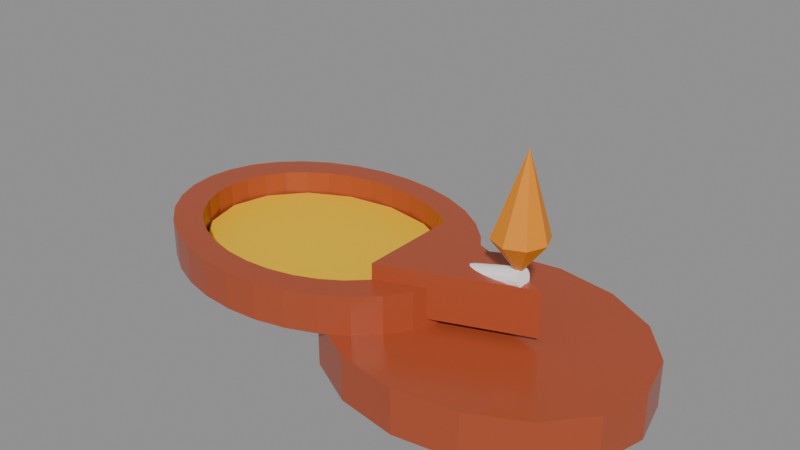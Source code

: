 # Source: source-edit.blend  (saved by Blender 4.0.36; exported with 4.5.12 LTS)
import bpy
from mathutils import Matrix  # noqa: F401  (used for matrix-valued properties, if any)

bpy.ops.wm.read_factory_settings(use_empty=True)
scene = bpy.context.scene
scene.name = 'Scene'

# ---- materials (node trees are filled in below, after node groups)
mat_terracotta = bpy.data.materials.new('Terracotta')
mat_terracotta.use_transparent_shadow = False
mat_terracotta.diffuse_color = (0.4233, 0.08022, 0.03071, 1.0)
mat_warm_yellow = bpy.data.materials.new('Warm yellow')
mat_warm_yellow.use_transparent_shadow = False
mat_warm_yellow.diffuse_color = (1.0, 0.6038, 0.0, 1.0)
mat_white = bpy.data.materials.new('White')
mat_white.use_transparent_shadow = False
mat_white.diffuse_color = (1.0, 1.0, 1.0, 1.0)
mat_marigold = bpy.data.materials.new('Marigold')
mat_marigold.use_transparent_shadow = False
mat_marigold.diffuse_color = (0.8308, 0.2747, 0.009721, 1.0)

# ---- material node trees
mat_terracotta.use_nodes = True; mat_terracotta.node_tree.nodes.clear()
_N = mat_terracotta.node_tree.nodes; _L = mat_terracotta.node_tree.links
n0 = _N.new('ShaderNodeBsdfPrincipled'); n0.name = 'Principled BSDF'; n0.location = (10, 300)
n0.inputs[0].default_value = (0.4233, 0.08022, 0.03071, 1.0)
n0.inputs[2].default_value = 0.27
n0.inputs[3].default_value = 1.45
n1 = _N.new('ShaderNodeOutputMaterial'); n1.name = 'Material Output'; n1.location = (300, 300)
_L.new(n0.outputs[0], n1.inputs[0])
n1.is_active_output = True
mat_warm_yellow.use_nodes = True; mat_warm_yellow.node_tree.nodes.clear()
_N = mat_warm_yellow.node_tree.nodes; _L = mat_warm_yellow.node_tree.links
n0 = _N.new('ShaderNodeBsdfPrincipled'); n0.name = 'Principled BSDF'; n0.location = (10, 300)
n0.inputs[0].default_value = (1.0, 0.6038, 0.0, 1.0)
n0.inputs[1].default_value = 0.08
n0.inputs[3].default_value = 1.45
n1 = _N.new('ShaderNodeOutputMaterial'); n1.name = 'Material Output'; n1.location = (300, 300)
_L.new(n0.outputs[0], n1.inputs[0])
n1.is_active_output = True
mat_white.use_nodes = True; mat_white.node_tree.nodes.clear()
_N = mat_white.node_tree.nodes; _L = mat_white.node_tree.links
n0 = _N.new('ShaderNodeBsdfPrincipled'); n0.name = 'Principled BSDF'; n0.location = (10, 300)
n0.inputs[0].default_value = (1.0, 1.0, 1.0, 1.0)
n0.inputs[2].default_value = 0.6
n0.inputs[3].default_value = 1.45
n1 = _N.new('ShaderNodeOutputMaterial'); n1.name = 'Material Output'; n1.location = (300, 300)
_L.new(n0.outputs[0], n1.inputs[0])
n1.is_active_output = True
mat_marigold.use_nodes = True; mat_marigold.node_tree.nodes.clear()
_N = mat_marigold.node_tree.nodes; _L = mat_marigold.node_tree.links
n0 = _N.new('ShaderNodeBsdfPrincipled'); n0.name = 'Principled BSDF'; n0.location = (10, 300)
n0.inputs[0].default_value = (0.8308, 0.2747, 0.009721, 1.0)
n0.inputs[2].default_value = 0.6
n0.inputs[3].default_value = 1.45
n1 = _N.new('ShaderNodeOutputMaterial'); n1.name = 'Material Output'; n1.location = (300, 300)
_L.new(n0.outputs[0], n1.inputs[0])
n1.is_active_output = True

# ---- meshes
me_earthen_rim = bpy.data.meshes.new('Earthen_Rim')
me_earthen_rim.from_pydata([(0.105, 0.0, 0.03), (0.103, 0.01598, 0.03), (0.09701, 0.03134, 0.03), (0.0873, 0.0455, 0.03), (0.07425, 0.05791, 0.03), (0.05833, 0.0681, 0.03), (0.04018, 0.07567, 0.03), (0.02048, 0.08033, 0.03), (6.429e-18, 0.0819, 0.03), (-0.02048, 0.08033, 0.03), (-0.04018, 0.07567, 0.03), (-0.05833, 0.0681, 0.03), (-0.07425, 0.05791, 0.03), (-0.0873, 0.0455, 0.03), (-0.09701, 0.03134, 0.03), (-0.103, 0.01598, 0.03), (-0.105, 1.003e-17, 0.03), (-0.103, -0.01598, 0.03), (-0.09701, -0.03134, 0.03), (-0.0873, -0.0455, 0.03), (-0.07425, -0.05791, 0.03), (-0.05833, -0.0681, 0.03), (-0.04018, -0.07567, 0.03), (-0.02048, -0.08033, 0.03), (-1.929e-17, -0.0819, 0.03), (0.02048, -0.08033, 0.03), (0.04018, -0.07567, 0.03), (0.05833, -0.0681, 0.03), (0.07425, -0.05791, 0.03), (0.0873, -0.0455, 0.03), (0.09701, -0.03134, 0.03), (0.103, -0.01598, 0.03), (0.084, 0.0, 0.03), (0.08239, 0.01278, 0.03), (0.07761, 0.02507, 0.03), (0.06984, 0.0364, 0.03), (0.0594, 0.04633, 0.03), (0.04667, 0.05448, 0.03), (0.03215, 0.06053, 0.03), (0.01639, 0.06426, 0.03), (5.144e-18, 0.06552, 0.03), (-0.01639, 0.06426, 0.03), (-0.03215, 0.06053, 0.03), (-0.04667, 0.05448, 0.03), (-0.0594, 0.04633, 0.03), (-0.06984, 0.0364, 0.03), (-0.07761, 0.02507, 0.03), (-0.08239, 0.01278, 0.03), (-0.084, 8.024e-18, 0.03), (-0.08239, -0.01278, 0.03), (-0.07761, -0.02507, 0.03), (-0.06984, -0.0364, 0.03), (-0.0594, -0.04633, 0.03), (-0.04667, -0.05448, 0.03), (-0.03215, -0.06053, 0.03), (-0.01639, -0.06426, 0.03), (-1.543e-17, -0.06552, 0.03), (0.01639, -0.06426, 0.03), (0.03215, -0.06053, 0.03), (0.04667, -0.05448, 0.03), (0.0594, -0.04633, 0.03), (0.06984, -0.0364, 0.03), (0.07761, -0.02507, 0.03), (0.08239, -0.01278, 0.03), (0.105, 0.0, 0.055), (0.103, 0.01598, 0.055), (0.09701, 0.03134, 0.055), (0.0873, 0.0455, 0.055), (0.07425, 0.05791, 0.055), (0.05833, 0.0681, 0.055), (0.04018, 0.07567, 0.055), (0.02048, 0.08033, 0.055), (6.429e-18, 0.0819, 0.055), (-0.02048, 0.08033, 0.055), (-0.04018, 0.07567, 0.055), (-0.05833, 0.0681, 0.055), (-0.07425, 0.05791, 0.055), (-0.0873, 0.0455, 0.055), (-0.09701, 0.03134, 0.055), (-0.103, 0.01598, 0.055), (-0.105, 1.003e-17, 0.055), (-0.103, -0.01598, 0.055), (-0.09701, -0.03134, 0.055), (-0.0873, -0.0455, 0.055), (-0.07425, -0.05791, 0.055), (-0.05833, -0.0681, 0.055), (-0.04018, -0.07567, 0.055), (-0.02048, -0.08033, 0.055), (-1.929e-17, -0.0819, 0.055), (0.02048, -0.08033, 0.055), (0.04018, -0.07567, 0.055), (0.05833, -0.0681, 0.055), (0.07425, -0.05791, 0.055), (0.0873, -0.0455, 0.055), (0.09701, -0.03134, 0.055), (0.103, -0.01598, 0.055), (0.084, 0.0, 0.055), (0.08239, 0.01278, 0.055), (0.07761, 0.02507, 0.055), (0.06984, 0.0364, 0.055), (0.0594, 0.04633, 0.055), (0.04667, 0.05448, 0.055), (0.03215, 0.06053, 0.055), (0.01639, 0.06426, 0.055), (5.144e-18, 0.06552, 0.055), (-0.01639, 0.06426, 0.055), (-0.03215, 0.06053, 0.055), (-0.04667, 0.05448, 0.055), (-0.0594, 0.04633, 0.055), (-0.06984, 0.0364, 0.055), (-0.07761, 0.02507, 0.055), (-0.08239, 0.01278, 0.055), (-0.084, 8.024e-18, 0.055), (-0.08239, -0.01278, 0.055), (-0.07761, -0.02507, 0.055), (-0.06984, -0.0364, 0.055), (-0.0594, -0.04633, 0.055), (-0.04667, -0.05448, 0.055), (-0.03215, -0.06053, 0.055), (-0.01639, -0.06426, 0.055), (-1.543e-17, -0.06552, 0.055), (0.01639, -0.06426, 0.055), (0.03215, -0.06053, 0.055), (0.04667, -0.05448, 0.055), (0.0594, -0.04633, 0.055), (0.06984, -0.0364, 0.055), (0.07761, -0.02507, 0.055), (0.08239, -0.01278, 0.055)], [], [(0, 1, 65, 64), (32, 96, 97, 33), (64, 65, 97, 96), (0, 32, 33, 1), (1, 2, 66, 65), (33, 97, 98, 34), (65, 66, 98, 97), (1, 33, 34, 2), (2, 3, 67, 66), (34, 98, 99, 35), (66, 67, 99, 98), (2, 34, 35, 3), (3, 4, 68, 67), (35, 99, 100, 36), (67, 68, 100, 99), (3, 35, 36, 4), (4, 5, 69, 68), (36, 100, 101, 37), (68, 69, 101, 100), (4, 36, 37, 5), (5, 6, 70, 69), (37, 101, 102, 38), (69, 70, 102, 101), (5, 37, 38, 6), (6, 7, 71, 70), (38, 102, 103, 39), (70, 71, 103, 102), (6, 38, 39, 7), (7, 8, 72, 71), (39, 103, 104, 40), (71, 72, 104, 103), (7, 39, 40, 8), (8, 9, 73, 72), (40, 104, 105, 41), (72, 73, 105, 104), (8, 40, 41, 9), (9, 10, 74, 73), (41, 105, 106, 42), (73, 74, 106, 105), (9, 41, 42, 10), (10, 11, 75, 74), (42, 106, 107, 43), (74, 75, 107, 106), (10, 42, 43, 11), (11, 12, 76, 75), (43, 107, 108, 44), (75, 76, 108, 107), (11, 43, 44, 12), (12, 13, 77, 76), (44, 108, 109, 45), (76, 77, 109, 108), (12, 44, 45, 13), (13, 14, 78, 77), (45, 109, 110, 46), (77, 78, 110, 109), (13, 45, 46, 14), (14, 15, 79, 78), (46, 110, 111, 47), (78, 79, 111, 110), (14, 46, 47, 15), (15, 16, 80, 79), (47, 111, 112, 48), (79, 80, 112, 111), (15, 47, 48, 16), (16, 17, 81, 80), (48, 112, 113, 49), (80, 81, 113, 112), (16, 48, 49, 17), (17, 18, 82, 81), (49, 113, 114, 50), (81, 82, 114, 113), (17, 49, 50, 18), (18, 19, 83, 82), (50, 114, 115, 51), (82, 83, 115, 114), (18, 50, 51, 19), (19, 20, 84, 83), (51, 115, 116, 52), (83, 84, 116, 115), (19, 51, 52, 20), (20, 21, 85, 84), (52, 116, 117, 53), (84, 85, 117, 116), (20, 52, 53, 21), (21, 22, 86, 85), (53, 117, 118, 54), (85, 86, 118, 117), (21, 53, 54, 22), (22, 23, 87, 86), (54, 118, 119, 55), (86, 87, 119, 118), (22, 54, 55, 23), (23, 24, 88, 87), (55, 119, 120, 56), (87, 88, 120, 119), (23, 55, 56, 24), (24, 25, 89, 88), (56, 120, 121, 57), (88, 89, 121, 120), (24, 56, 57, 25), (25, 26, 90, 89), (57, 121, 122, 58), (89, 90, 122, 121), (25, 57, 58, 26), (26, 27, 91, 90), (58, 122, 123, 59), (90, 91, 123, 122), (26, 58, 59, 27), (27, 28, 92, 91), (59, 123, 124, 60), (91, 92, 124, 123), (27, 59, 60, 28), (28, 29, 93, 92), (60, 124, 125, 61), (92, 93, 125, 124), (28, 60, 61, 29), (29, 30, 94, 93), (61, 125, 126, 62), (93, 94, 126, 125), (29, 61, 62, 30), (30, 31, 95, 94), (62, 126, 127, 63), (94, 95, 127, 126), (30, 62, 63, 31), (31, 0, 64, 95), (63, 127, 96, 32), (95, 64, 96, 127), (31, 63, 32, 0)])
me_earthen_rim.materials.append(mat_terracotta)
me_earthen_rim.update()
me_cylinder = bpy.data.meshes.new('Cylinder')
me_cylinder.from_pydata([(0.0, 0.105, -0.015), (0.0, 0.105, 0.015), (0.04018, 0.09701, -0.015), (0.04018, 0.09701, 0.015), (0.07425, 0.07425, -0.015), (0.07425, 0.07425, 0.015), (0.09701, 0.04018, -0.015), (0.09701, 0.04018, 0.015), (0.105, 0.0, -0.015), (0.105, 0.0, 0.015), (0.09701, -0.04018, -0.015), (0.09701, -0.04018, 0.015), (0.07425, -0.07425, -0.015), (0.07425, -0.07425, 0.015), (0.04018, -0.09701, -0.015), (0.04018, -0.09701, 0.015), (0.0, -0.105, -0.015), (0.0, -0.105, 0.015), (-0.04018, -0.09701, -0.015), (-0.04018, -0.09701, 0.015), (-0.07425, -0.07425, -0.015), (-0.07425, -0.07425, 0.015), (-0.09701, -0.04018, -0.015), (-0.09701, -0.04018, 0.015), (-0.105, 0.0, -0.015), (-0.105, 0.0, 0.015), (-0.09701, 0.04018, -0.015), (-0.09701, 0.04018, 0.015), (-0.07425, 0.07425, -0.015), (-0.07425, 0.07425, 0.015), (-0.04018, 0.09701, -0.015), (-0.04018, 0.09701, 0.015)], [], [(0, 1, 3, 2), (2, 3, 5, 4), (4, 5, 7, 6), (6, 7, 9, 8), (8, 9, 11, 10), (10, 11, 13, 12), (12, 13, 15, 14), (14, 15, 17, 16), (16, 17, 19, 18), (18, 19, 21, 20), (20, 21, 23, 22), (22, 23, 25, 24), (24, 25, 27, 26), (26, 27, 29, 28), (3, 1, 31, 29, 27, 25, 23, 21, 19, 17, 15, 13, 11, 9, 7, 5), (28, 29, 31, 30), (30, 31, 1, 0), (0, 2, 4, 6, 8, 10, 12, 14, 16, 18, 20, 22, 24, 26, 28, 30)])
_uv = me_cylinder.uv_layers.new(name='UVMap')
_uv.uv.foreach_set('vector', [1.0, 0.5, 1.0, 1.0, 0.9375, 1.0, 0.9375, 0.5, 0.9375, 0.5, 0.9375, 1.0, 0.875, 1.0, 0.875, 0.5, 0.875, 0.5, 0.875, 1.0, 0.8125, 1.0, 0.8125, 0.5, 0.8125, 0.5, 0.8125, 1.0, 0.75, 1.0, 0.75, 0.5, 0.75, 0.5, 0.75, 1.0, 0.6875, 1.0, 0.6875, 0.5, 0.6875, 0.5, 0.6875, 1.0, 0.625, 1.0, 0.625, 0.5, 0.625, 0.5, 0.625, 1.0, 0.5625, 1.0, 0.5625, 0.5, 0.5625, 0.5, 0.5625, 1.0, 0.5, 1.0, 0.5, 0.5, 0.5, 0.5, 0.5, 1.0, 0.4375, 1.0, 0.4375, 0.5, 0.4375, 0.5, 0.4375, 1.0, 0.375, 1.0, 0.375, 0.5, 0.375, 0.5, 0.375, 1.0, 0.3125, 1.0, 0.3125, 0.5, 0.3125, 0.5, 0.3125, 1.0, 0.25, 1.0, 0.25, 0.5, 0.25, 0.5, 0.25, 1.0, 0.1875, 1.0, 0.1875, 0.5, 0.1875, 0.5, 0.1875, 1.0, 0.125, 1.0, 0.125, 0.5, 0.3418, 0.4717, 0.25, 0.49, 0.1582, 0.4717, 0.08029, 0.4197, 0.02827, 0.3418, 0.01, 0.25, 0.02827, 0.1582, 0.08029, 0.08029, 0.1582, 0.02827, 0.25, 0.01, 0.3418, 0.02827, 0.4197, 0.08029, 0.4717, 0.1582, 0.49, 0.25, 0.4717, 0.3418, 0.4197, 0.4197, 0.125, 0.5, 0.125, 1.0, 0.0625, 1.0, 0.0625, 0.5, 0.0625, 0.5, 0.0625, 1.0, 0.0, 1.0, 0.0, 0.5, 0.75, 0.49, 0.8418, 0.4717, 0.9197, 0.4197, 0.9717, 0.3418, 0.99, 0.25, 0.9717, 0.1582, 0.9197, 0.08029, 0.8418, 0.02827, 0.75, 0.01, 0.6582, 0.02827, 0.5803, 0.08029, 0.5283, 0.1582, 0.51, 0.25, 0.5283, 0.3418, 0.5803, 0.4197, 0.6582, 0.4717])
me_cylinder.materials.append(mat_terracotta)
me_cylinder.update()
me_cylinder_001 = bpy.data.meshes.new('Cylinder.001')
me_cylinder_001.from_pydata([(0.0, 0.083, -0.004), (0.0, 0.083, 0.004), (0.03176, 0.07668, -0.004), (0.03176, 0.07668, 0.004), (0.05869, 0.05869, -0.004), (0.05869, 0.05869, 0.004), (0.07668, 0.03176, -0.004), (0.07668, 0.03176, 0.004), (0.083, 0.0, -0.004), (0.083, 0.0, 0.004), (0.07668, -0.03176, -0.004), (0.07668, -0.03176, 0.004), (0.05869, -0.05869, -0.004), (0.05869, -0.05869, 0.004), (0.03176, -0.07668, -0.004), (0.03176, -0.07668, 0.004), (0.0, -0.083, -0.004), (0.0, -0.083, 0.004), (-0.03176, -0.07668, -0.004), (-0.03176, -0.07668, 0.004), (-0.05869, -0.05869, -0.004), (-0.05869, -0.05869, 0.004), (-0.07668, -0.03176, -0.004), (-0.07668, -0.03176, 0.004), (-0.083, 0.0, -0.004), (-0.083, 0.0, 0.004), (-0.07668, 0.03176, -0.004), (-0.07668, 0.03176, 0.004), (-0.05869, 0.05869, -0.004), (-0.05869, 0.05869, 0.004), (-0.03176, 0.07668, -0.004), (-0.03176, 0.07668, 0.004)], [], [(0, 1, 3, 2), (2, 3, 5, 4), (4, 5, 7, 6), (6, 7, 9, 8), (8, 9, 11, 10), (10, 11, 13, 12), (12, 13, 15, 14), (14, 15, 17, 16), (16, 17, 19, 18), (18, 19, 21, 20), (20, 21, 23, 22), (22, 23, 25, 24), (24, 25, 27, 26), (26, 27, 29, 28), (3, 1, 31, 29, 27, 25, 23, 21, 19, 17, 15, 13, 11, 9, 7, 5), (28, 29, 31, 30), (30, 31, 1, 0), (0, 2, 4, 6, 8, 10, 12, 14, 16, 18, 20, 22, 24, 26, 28, 30)])
_uv = me_cylinder_001.uv_layers.new(name='UVMap')
_uv.uv.foreach_set('vector', [1.0, 0.5, 1.0, 1.0, 0.9375, 1.0, 0.9375, 0.5, 0.9375, 0.5, 0.9375, 1.0, 0.875, 1.0, 0.875, 0.5, 0.875, 0.5, 0.875, 1.0, 0.8125, 1.0, 0.8125, 0.5, 0.8125, 0.5, 0.8125, 1.0, 0.75, 1.0, 0.75, 0.5, 0.75, 0.5, 0.75, 1.0, 0.6875, 1.0, 0.6875, 0.5, 0.6875, 0.5, 0.6875, 1.0, 0.625, 1.0, 0.625, 0.5, 0.625, 0.5, 0.625, 1.0, 0.5625, 1.0, 0.5625, 0.5, 0.5625, 0.5, 0.5625, 1.0, 0.5, 1.0, 0.5, 0.5, 0.5, 0.5, 0.5, 1.0, 0.4375, 1.0, 0.4375, 0.5, 0.4375, 0.5, 0.4375, 1.0, 0.375, 1.0, 0.375, 0.5, 0.375, 0.5, 0.375, 1.0, 0.3125, 1.0, 0.3125, 0.5, 0.3125, 0.5, 0.3125, 1.0, 0.25, 1.0, 0.25, 0.5, 0.25, 0.5, 0.25, 1.0, 0.1875, 1.0, 0.1875, 0.5, 0.1875, 0.5, 0.1875, 1.0, 0.125, 1.0, 0.125, 0.5, 0.3418, 0.4717, 0.25, 0.49, 0.1582, 0.4717, 0.08029, 0.4197, 0.02827, 0.3418, 0.01, 0.25, 0.02827, 0.1582, 0.08029, 0.08029, 0.1582, 0.02827, 0.25, 0.01, 0.3418, 0.02827, 0.4197, 0.08029, 0.4717, 0.1582, 0.49, 0.25, 0.4717, 0.3418, 0.4197, 0.4197, 0.125, 0.5, 0.125, 1.0, 0.0625, 1.0, 0.0625, 0.5, 0.0625, 0.5, 0.0625, 1.0, 0.0, 1.0, 0.0, 0.5, 0.75, 0.49, 0.8418, 0.4717, 0.9197, 0.4197, 0.9717, 0.3418, 0.99, 0.25, 0.9717, 0.1582, 0.9197, 0.08029, 0.8418, 0.02827, 0.75, 0.01, 0.6582, 0.02827, 0.5803, 0.08029, 0.5283, 0.1582, 0.51, 0.25, 0.5283, 0.3418, 0.5803, 0.4197, 0.6582, 0.4717])
me_cylinder_001.materials.append(mat_warm_yellow)
me_cylinder_001.update()
me_spout = bpy.data.meshes.new('Spout')
me_spout.from_pydata([(0.07, -0.035, 0.035), (0.16, 0.0, 0.035), (0.07, 0.035, 0.035), (0.07, -0.035, 0.065), (0.16, 0.0, 0.065), (0.07, 0.035, 0.065)], [], [(1, 0, 2), (3, 4, 5), (0, 1, 4, 3), (1, 2, 5, 4), (2, 0, 3, 5)])
me_spout.materials.append(mat_terracotta)
me_spout.update()
me_cylinder_002 = bpy.data.meshes.new('Cylinder.002')
me_cylinder_002.from_pydata([(0.0, 0.006, -0.03798), (0.0, 0.006, 0.03798), (0.002296, 0.005543, -0.03798), (0.002296, 0.005543, 0.03798), (0.004243, 0.004243, -0.03798), (0.004243, 0.004243, 0.03798), (0.005543, 0.002296, -0.03798), (0.005543, 0.002296, 0.03798), (0.006, 0.0, -0.03798), (0.006, 0.0, 0.03798), (0.005543, -0.002296, -0.03798), (0.005543, -0.002296, 0.03798), (0.004243, -0.004243, -0.03798), (0.004243, -0.004243, 0.03798), (0.002296, -0.005543, -0.03798), (0.002296, -0.005543, 0.03798), (0.0, -0.006, -0.03798), (0.0, -0.006, 0.03798), (-0.002296, -0.005543, -0.03798), (-0.002296, -0.005543, 0.03798), (-0.004243, -0.004243, -0.03798), (-0.004243, -0.004243, 0.03798), (-0.005543, -0.002296, -0.03798), (-0.005543, -0.002296, 0.03798), (-0.006, 0.0, -0.03798), (-0.006, 0.0, 0.03798), (-0.005543, 0.002296, -0.03798), (-0.005543, 0.002296, 0.03798), (-0.004243, 0.004243, -0.03798), (-0.004243, 0.004243, 0.03798), (-0.002296, 0.005543, -0.03798), (-0.002296, 0.005543, 0.03798)], [], [(0, 1, 3, 2), (2, 3, 5, 4), (4, 5, 7, 6), (6, 7, 9, 8), (8, 9, 11, 10), (10, 11, 13, 12), (12, 13, 15, 14), (14, 15, 17, 16), (16, 17, 19, 18), (18, 19, 21, 20), (20, 21, 23, 22), (22, 23, 25, 24), (24, 25, 27, 26), (26, 27, 29, 28), (3, 1, 31, 29, 27, 25, 23, 21, 19, 17, 15, 13, 11, 9, 7, 5), (28, 29, 31, 30), (30, 31, 1, 0), (0, 2, 4, 6, 8, 10, 12, 14, 16, 18, 20, 22, 24, 26, 28, 30)])
_uv = me_cylinder_002.uv_layers.new(name='UVMap')
_uv.uv.foreach_set('vector', [1.0, 0.5, 1.0, 1.0, 0.9375, 1.0, 0.9375, 0.5, 0.9375, 0.5, 0.9375, 1.0, 0.875, 1.0, 0.875, 0.5, 0.875, 0.5, 0.875, 1.0, 0.8125, 1.0, 0.8125, 0.5, 0.8125, 0.5, 0.8125, 1.0, 0.75, 1.0, 0.75, 0.5, 0.75, 0.5, 0.75, 1.0, 0.6875, 1.0, 0.6875, 0.5, 0.6875, 0.5, 0.6875, 1.0, 0.625, 1.0, 0.625, 0.5, 0.625, 0.5, 0.625, 1.0, 0.5625, 1.0, 0.5625, 0.5, 0.5625, 0.5, 0.5625, 1.0, 0.5, 1.0, 0.5, 0.5, 0.5, 0.5, 0.5, 1.0, 0.4375, 1.0, 0.4375, 0.5, 0.4375, 0.5, 0.4375, 1.0, 0.375, 1.0, 0.375, 0.5, 0.375, 0.5, 0.375, 1.0, 0.3125, 1.0, 0.3125, 0.5, 0.3125, 0.5, 0.3125, 1.0, 0.25, 1.0, 0.25, 0.5, 0.25, 0.5, 0.25, 1.0, 0.1875, 1.0, 0.1875, 0.5, 0.1875, 0.5, 0.1875, 1.0, 0.125, 1.0, 0.125, 0.5, 0.3418, 0.4717, 0.25, 0.49, 0.1582, 0.4717, 0.08029, 0.4197, 0.02827, 0.3418, 0.01, 0.25, 0.02827, 0.1582, 0.08029, 0.08029, 0.1582, 0.02827, 0.25, 0.01, 0.3418, 0.02827, 0.4197, 0.08029, 0.4717, 0.1582, 0.49, 0.25, 0.4717, 0.3418, 0.4197, 0.4197, 0.125, 0.5, 0.125, 1.0, 0.0625, 1.0, 0.0625, 0.5, 0.0625, 0.5, 0.0625, 1.0, 0.0, 1.0, 0.0, 0.5, 0.75, 0.49, 0.8418, 0.4717, 0.9197, 0.4197, 0.9717, 0.3418, 0.99, 0.25, 0.9717, 0.1582, 0.9197, 0.08029, 0.8418, 0.02827, 0.75, 0.01, 0.6582, 0.02827, 0.5803, 0.08029, 0.5283, 0.1582, 0.51, 0.25, 0.5283, 0.3418, 0.5803, 0.4197, 0.6582, 0.4717])
me_cylinder_002.materials.append(mat_white)
me_cylinder_002.update()
me_flame = bpy.data.meshes.new('Flame')
me_flame.from_pydata([(0.162, 0.0, 0.0925), (0.157, 0.01202, 0.0925), (0.145, 0.017, 0.0925), (0.133, 0.01202, 0.0925), (0.128, 2.082e-18, 0.0925), (0.133, -0.01202, 0.0925), (0.145, -0.017, 0.0925), (0.157, -0.01202, 0.0925), (0.145, 0.0, 0.07), (0.1476, 0.0, 0.145)], [], [(0, 1, 9), (1, 2, 9), (2, 3, 9), (3, 4, 9), (4, 5, 9), (5, 6, 9), (6, 7, 9), (7, 0, 9), (0, 8, 1), (1, 8, 2), (2, 8, 3), (3, 8, 4), (4, 8, 5), (5, 8, 6), (6, 8, 7), (7, 8, 0)])
me_flame.materials.append(mat_marigold)
me_flame.update()

# ---- objects
ob_asset_deepavalioillamp = bpy.data.objects.new('ASSET_DeepavaliOilLamp', None)
ob_earthen_rim = bpy.data.objects.new('Earthen_Rim', me_earthen_rim)
ob_bowl_floor = bpy.data.objects.new('Bowl_Floor', me_cylinder)
ob_oil_surface = bpy.data.objects.new('Oil_Surface', me_cylinder_001)
ob_spout = bpy.data.objects.new('Spout', me_spout)
ob_cotton_wick = bpy.data.objects.new('Cotton_Wick', me_cylinder_002)
ob_flame = bpy.data.objects.new('Flame', me_flame)

# ---- transforms, parenting, visibility, modifiers, constraints
ob_asset_deepavalioillamp.location = (0.0, 0.0, 0.0)
ob_earthen_rim.parent = ob_asset_deepavalioillamp
ob_earthen_rim.location = (0.0, 0.0, 0.0)
ob_bowl_floor.parent = ob_asset_deepavalioillamp
ob_bowl_floor.location = (0.123, 0.0, 0.015)
ob_bowl_floor.scale = (1.0, 0.78, 1.0)
ob_oil_surface.parent = ob_asset_deepavalioillamp
ob_oil_surface.location = (0.0, 0.0, 0.036)
ob_oil_surface.scale = (1.0, 0.78, 1.0)
ob_spout.parent = ob_asset_deepavalioillamp
ob_spout.location = (0.0, 0.0, 0.0)
ob_cotton_wick.parent = ob_asset_deepavalioillamp
ob_cotton_wick.location = (0.1115, 0.0, 0.0585)
ob_cotton_wick.rotation_euler = (1.291, 1.347e-07, 1.571)
ob_flame.parent = ob_asset_deepavalioillamp
ob_flame.location = (0.0, 0.0, 0.0)

# ---- collection membership
scene.collection.objects.link(ob_asset_deepavalioillamp)
scene.collection.objects.link(ob_earthen_rim)
scene.collection.objects.link(ob_bowl_floor)
scene.collection.objects.link(ob_oil_surface)
scene.collection.objects.link(ob_spout)
scene.collection.objects.link(ob_cotton_wick)
scene.collection.objects.link(ob_flame)

# ---- scene / render settings (as saved in the file)
scene.frame_start = 1; scene.frame_end = 49; scene.frame_set(1)
scene.render.engine = 'BLENDER_EEVEE_NEXT'
scene.cycles.sampling_pattern = 'TABULATED_SOBOL'
bpy.context.view_layer.update()

# ---- added for rendering (the .blend has no active camera and no usable light): camera, sun + grey world if the file has none
cam_auto = bpy.data.cameras.new('AutoCamera')
cam_auto.lens = 50.0
cam_auto.sensor_width = 36.0
cam_auto.clip_end = 1000.0
ob_auto_camera = bpy.data.objects.new('AutoCamera', cam_auto)
scene.collection.objects.link(ob_auto_camera)
ob_auto_camera.location = (0.430135, -0.442362, 0.367408)
ob_auto_camera.rotation_euler = (1.09748, -7.21219e-08, 0.694738)
scene.camera = ob_auto_camera
light_auto_sun = bpy.data.lights.new('AutoSun', 'SUN')
light_auto_sun.energy = 3.0
light_auto_sun.angle = 0.0523599
ob_auto_sun = bpy.data.objects.new('AutoSun', light_auto_sun)
scene.collection.objects.link(ob_auto_sun)
ob_auto_sun.rotation_euler = (0.872665, 0.174533, 0.523599)
if scene.world is None:
    world_auto = bpy.data.worlds.new('AutoWorld')
    world_auto.color = (0.3, 0.3, 0.3)
    scene.world = world_auto
bpy.context.view_layer.update()

